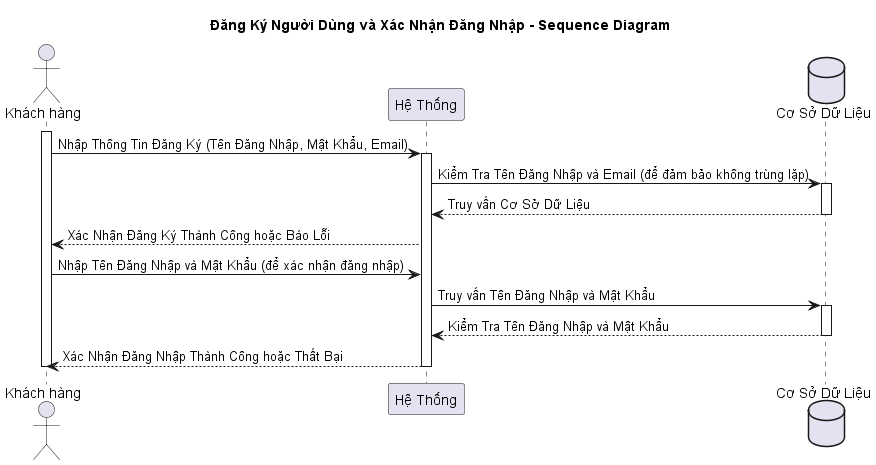

The diagram above was rendered by PlantUML. Its source (embedded in the PNG):
@startuml
title Đăng Ký Người Dùng và Xác Nhận Đăng Nhập - Sequence Diagram

actor "Khách hàng" as user
participant "Hệ Thống" as system
database "Cơ Sở Dữ Liệu" as database

activate user
user -> system: Nhập Thông Tin Đăng Ký (Tên Đăng Nhập, Mật Khẩu, Email)
activate system
system -> database: Kiểm Tra Tên Đăng Nhập và Email (để đảm bảo không trùng lặp)
activate database
database --> system: Truy vấn Cơ Sở Dữ Liệu
deactivate database
system --> user: Xác Nhận Đăng Ký Thành Công hoặc Báo Lỗi


user -> system: Nhập Tên Đăng Nhập và Mật Khẩu (để xác nhận đăng nhập)
system -> database: Truy vấn Tên Đăng Nhập và Mật Khẩu
activate database
database --> system: Kiểm Tra Tên Đăng Nhập và Mật Khẩu
deactivate database
system --> user: Xác Nhận Đăng Nhập Thành Công hoặc Thất Bại
deactivate system
deactivate user
@enduml